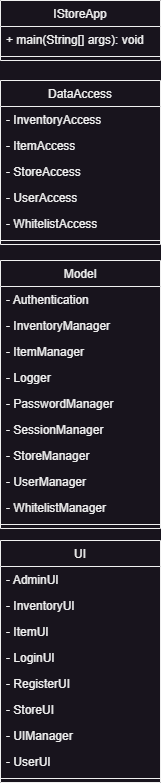

The diagram above was exported from draw.io. Its source (the exported page's mxGraphModel, read from the mxfile embedded in the PNG):
<mxGraphModel dx="712" dy="820" grid="1" gridSize="10" guides="1" tooltips="1" connect="1" arrows="1" fold="1" page="1" pageScale="1" pageWidth="827" pageHeight="1169" math="0" shadow="0">
  <root>
    <mxCell id="WIyWlLk6GJQsqaUBKTNV-0" />
    <mxCell id="WIyWlLk6GJQsqaUBKTNV-1" parent="WIyWlLk6GJQsqaUBKTNV-0" />
    <mxCell id="zkfFHV4jXpPFQw0GAbJ--6" value="UI" style="swimlane;fontStyle=0;align=center;verticalAlign=top;childLayout=stackLayout;horizontal=1;startSize=26;horizontalStack=0;resizeParent=1;resizeLast=0;collapsible=1;marginBottom=0;rounded=0;shadow=0;strokeWidth=1;" parent="WIyWlLk6GJQsqaUBKTNV-1" vertex="1">
      <mxGeometry x="360" y="750" width="160" height="242" as="geometry">
        <mxRectangle x="130" y="380" width="160" height="26" as="alternateBounds" />
      </mxGeometry>
    </mxCell>
    <mxCell id="zkfFHV4jXpPFQw0GAbJ--7" value="- AdminUI" style="text;align=left;verticalAlign=top;spacingLeft=4;spacingRight=4;overflow=hidden;rotatable=0;points=[[0,0.5],[1,0.5]];portConstraint=eastwest;" parent="zkfFHV4jXpPFQw0GAbJ--6" vertex="1">
      <mxGeometry y="26" width="160" height="26" as="geometry" />
    </mxCell>
    <mxCell id="E9t7YDjbc0ByI0nViXGv-17" value="- InventoryUI" style="text;align=left;verticalAlign=top;spacingLeft=4;spacingRight=4;overflow=hidden;rotatable=0;points=[[0,0.5],[1,0.5]];portConstraint=eastwest;rounded=0;shadow=0;html=0;" parent="zkfFHV4jXpPFQw0GAbJ--6" vertex="1">
      <mxGeometry y="52" width="160" height="26" as="geometry" />
    </mxCell>
    <mxCell id="E9t7YDjbc0ByI0nViXGv-18" value="- ItemUI" style="text;align=left;verticalAlign=top;spacingLeft=4;spacingRight=4;overflow=hidden;rotatable=0;points=[[0,0.5],[1,0.5]];portConstraint=eastwest;rounded=0;shadow=0;html=0;" parent="zkfFHV4jXpPFQw0GAbJ--6" vertex="1">
      <mxGeometry y="78" width="160" height="26" as="geometry" />
    </mxCell>
    <mxCell id="E9t7YDjbc0ByI0nViXGv-19" value="- LoginUI" style="text;align=left;verticalAlign=top;spacingLeft=4;spacingRight=4;overflow=hidden;rotatable=0;points=[[0,0.5],[1,0.5]];portConstraint=eastwest;rounded=0;shadow=0;html=0;" parent="zkfFHV4jXpPFQw0GAbJ--6" vertex="1">
      <mxGeometry y="104" width="160" height="26" as="geometry" />
    </mxCell>
    <mxCell id="E9t7YDjbc0ByI0nViXGv-22" value="- RegisterUI" style="text;align=left;verticalAlign=top;spacingLeft=4;spacingRight=4;overflow=hidden;rotatable=0;points=[[0,0.5],[1,0.5]];portConstraint=eastwest;rounded=0;shadow=0;html=0;" parent="zkfFHV4jXpPFQw0GAbJ--6" vertex="1">
      <mxGeometry y="130" width="160" height="26" as="geometry" />
    </mxCell>
    <mxCell id="E9t7YDjbc0ByI0nViXGv-21" value="- StoreUI" style="text;align=left;verticalAlign=top;spacingLeft=4;spacingRight=4;overflow=hidden;rotatable=0;points=[[0,0.5],[1,0.5]];portConstraint=eastwest;rounded=0;shadow=0;html=0;" parent="zkfFHV4jXpPFQw0GAbJ--6" vertex="1">
      <mxGeometry y="156" width="160" height="26" as="geometry" />
    </mxCell>
    <mxCell id="E9t7YDjbc0ByI0nViXGv-23" value="- UIManager" style="text;align=left;verticalAlign=top;spacingLeft=4;spacingRight=4;overflow=hidden;rotatable=0;points=[[0,0.5],[1,0.5]];portConstraint=eastwest;rounded=0;shadow=0;html=0;" parent="zkfFHV4jXpPFQw0GAbJ--6" vertex="1">
      <mxGeometry y="182" width="160" height="26" as="geometry" />
    </mxCell>
    <mxCell id="zkfFHV4jXpPFQw0GAbJ--8" value="- UserUI" style="text;align=left;verticalAlign=top;spacingLeft=4;spacingRight=4;overflow=hidden;rotatable=0;points=[[0,0.5],[1,0.5]];portConstraint=eastwest;rounded=0;shadow=0;html=0;" parent="zkfFHV4jXpPFQw0GAbJ--6" vertex="1">
      <mxGeometry y="208" width="160" height="26" as="geometry" />
    </mxCell>
    <mxCell id="zkfFHV4jXpPFQw0GAbJ--9" value="" style="line;html=1;strokeWidth=1;align=left;verticalAlign=middle;spacingTop=-1;spacingLeft=3;spacingRight=3;rotatable=0;labelPosition=right;points=[];portConstraint=eastwest;" parent="zkfFHV4jXpPFQw0GAbJ--6" vertex="1">
      <mxGeometry y="234" width="160" height="8" as="geometry" />
    </mxCell>
    <mxCell id="zkfFHV4jXpPFQw0GAbJ--13" value="DataAccess" style="swimlane;fontStyle=0;align=center;verticalAlign=top;childLayout=stackLayout;horizontal=1;startSize=26;horizontalStack=0;resizeParent=1;resizeLast=0;collapsible=1;marginBottom=0;rounded=0;shadow=0;strokeWidth=1;" parent="WIyWlLk6GJQsqaUBKTNV-1" vertex="1">
      <mxGeometry x="360" y="290" width="160" height="164" as="geometry">
        <mxRectangle x="340" y="380" width="170" height="26" as="alternateBounds" />
      </mxGeometry>
    </mxCell>
    <mxCell id="zkfFHV4jXpPFQw0GAbJ--14" value="- InventoryAccess" style="text;align=left;verticalAlign=top;spacingLeft=4;spacingRight=4;overflow=hidden;rotatable=0;points=[[0,0.5],[1,0.5]];portConstraint=eastwest;" parent="zkfFHV4jXpPFQw0GAbJ--13" vertex="1">
      <mxGeometry y="26" width="160" height="26" as="geometry" />
    </mxCell>
    <mxCell id="E9t7YDjbc0ByI0nViXGv-0" value="- ItemAccess" style="text;align=left;verticalAlign=top;spacingLeft=4;spacingRight=4;overflow=hidden;rotatable=0;points=[[0,0.5],[1,0.5]];portConstraint=eastwest;" parent="zkfFHV4jXpPFQw0GAbJ--13" vertex="1">
      <mxGeometry y="52" width="160" height="26" as="geometry" />
    </mxCell>
    <mxCell id="E9t7YDjbc0ByI0nViXGv-2" value="- StoreAccess" style="text;align=left;verticalAlign=top;spacingLeft=4;spacingRight=4;overflow=hidden;rotatable=0;points=[[0,0.5],[1,0.5]];portConstraint=eastwest;" parent="zkfFHV4jXpPFQw0GAbJ--13" vertex="1">
      <mxGeometry y="78" width="160" height="26" as="geometry" />
    </mxCell>
    <mxCell id="E9t7YDjbc0ByI0nViXGv-3" value="- UserAccess" style="text;align=left;verticalAlign=top;spacingLeft=4;spacingRight=4;overflow=hidden;rotatable=0;points=[[0,0.5],[1,0.5]];portConstraint=eastwest;" parent="zkfFHV4jXpPFQw0GAbJ--13" vertex="1">
      <mxGeometry y="104" width="160" height="26" as="geometry" />
    </mxCell>
    <mxCell id="E9t7YDjbc0ByI0nViXGv-1" value="- WhitelistAccess" style="text;align=left;verticalAlign=top;spacingLeft=4;spacingRight=4;overflow=hidden;rotatable=0;points=[[0,0.5],[1,0.5]];portConstraint=eastwest;" parent="zkfFHV4jXpPFQw0GAbJ--13" vertex="1">
      <mxGeometry y="130" width="160" height="26" as="geometry" />
    </mxCell>
    <mxCell id="zkfFHV4jXpPFQw0GAbJ--15" value="" style="line;html=1;strokeWidth=1;align=left;verticalAlign=middle;spacingTop=-1;spacingLeft=3;spacingRight=3;rotatable=0;labelPosition=right;points=[];portConstraint=eastwest;" parent="zkfFHV4jXpPFQw0GAbJ--13" vertex="1">
      <mxGeometry y="156" width="160" height="8" as="geometry" />
    </mxCell>
    <mxCell id="zkfFHV4jXpPFQw0GAbJ--17" value="IStoreApp" style="swimlane;fontStyle=0;align=center;verticalAlign=top;childLayout=stackLayout;horizontal=1;startSize=26;horizontalStack=0;resizeParent=1;resizeLast=0;collapsible=1;marginBottom=0;rounded=0;shadow=0;strokeWidth=1;" parent="WIyWlLk6GJQsqaUBKTNV-1" vertex="1">
      <mxGeometry x="360" y="210" width="160" height="60" as="geometry">
        <mxRectangle x="550" y="140" width="160" height="26" as="alternateBounds" />
      </mxGeometry>
    </mxCell>
    <mxCell id="zkfFHV4jXpPFQw0GAbJ--18" value="+ main(String[] args): void" style="text;align=left;verticalAlign=top;spacingLeft=4;spacingRight=4;overflow=hidden;rotatable=0;points=[[0,0.5],[1,0.5]];portConstraint=eastwest;" parent="zkfFHV4jXpPFQw0GAbJ--17" vertex="1">
      <mxGeometry y="26" width="160" height="26" as="geometry" />
    </mxCell>
    <mxCell id="zkfFHV4jXpPFQw0GAbJ--23" value="" style="line;html=1;strokeWidth=1;align=left;verticalAlign=middle;spacingTop=-1;spacingLeft=3;spacingRight=3;rotatable=0;labelPosition=right;points=[];portConstraint=eastwest;" parent="zkfFHV4jXpPFQw0GAbJ--17" vertex="1">
      <mxGeometry y="52" width="160" height="8" as="geometry" />
    </mxCell>
    <mxCell id="E9t7YDjbc0ByI0nViXGv-4" value="Model" style="swimlane;fontStyle=0;align=center;verticalAlign=top;childLayout=stackLayout;horizontal=1;startSize=26;horizontalStack=0;resizeParent=1;resizeLast=0;collapsible=1;marginBottom=0;rounded=0;shadow=0;strokeWidth=1;" parent="WIyWlLk6GJQsqaUBKTNV-1" vertex="1">
      <mxGeometry x="360" y="470" width="160" height="268" as="geometry">
        <mxRectangle x="130" y="380" width="160" height="26" as="alternateBounds" />
      </mxGeometry>
    </mxCell>
    <mxCell id="E9t7YDjbc0ByI0nViXGv-5" value="- Authentication" style="text;align=left;verticalAlign=top;spacingLeft=4;spacingRight=4;overflow=hidden;rotatable=0;points=[[0,0.5],[1,0.5]];portConstraint=eastwest;" parent="E9t7YDjbc0ByI0nViXGv-4" vertex="1">
      <mxGeometry y="26" width="160" height="26" as="geometry" />
    </mxCell>
    <mxCell id="E9t7YDjbc0ByI0nViXGv-6" value="- InventoryManager" style="text;align=left;verticalAlign=top;spacingLeft=4;spacingRight=4;overflow=hidden;rotatable=0;points=[[0,0.5],[1,0.5]];portConstraint=eastwest;rounded=0;shadow=0;html=0;" parent="E9t7YDjbc0ByI0nViXGv-4" vertex="1">
      <mxGeometry y="52" width="160" height="26" as="geometry" />
    </mxCell>
    <mxCell id="E9t7YDjbc0ByI0nViXGv-10" value="- ItemManager" style="text;align=left;verticalAlign=top;spacingLeft=4;spacingRight=4;overflow=hidden;rotatable=0;points=[[0,0.5],[1,0.5]];portConstraint=eastwest;rounded=0;shadow=0;html=0;" parent="E9t7YDjbc0ByI0nViXGv-4" vertex="1">
      <mxGeometry y="78" width="160" height="26" as="geometry" />
    </mxCell>
    <mxCell id="E9t7YDjbc0ByI0nViXGv-12" value="- Logger" style="text;align=left;verticalAlign=top;spacingLeft=4;spacingRight=4;overflow=hidden;rotatable=0;points=[[0,0.5],[1,0.5]];portConstraint=eastwest;rounded=0;shadow=0;html=0;" parent="E9t7YDjbc0ByI0nViXGv-4" vertex="1">
      <mxGeometry y="104" width="160" height="26" as="geometry" />
    </mxCell>
    <mxCell id="E9t7YDjbc0ByI0nViXGv-14" value="- PasswordManager" style="text;align=left;verticalAlign=top;spacingLeft=4;spacingRight=4;overflow=hidden;rotatable=0;points=[[0,0.5],[1,0.5]];portConstraint=eastwest;rounded=0;shadow=0;html=0;" parent="E9t7YDjbc0ByI0nViXGv-4" vertex="1">
      <mxGeometry y="130" width="160" height="26" as="geometry" />
    </mxCell>
    <mxCell id="E9t7YDjbc0ByI0nViXGv-13" value="- SessionManager" style="text;align=left;verticalAlign=top;spacingLeft=4;spacingRight=4;overflow=hidden;rotatable=0;points=[[0,0.5],[1,0.5]];portConstraint=eastwest;rounded=0;shadow=0;html=0;" parent="E9t7YDjbc0ByI0nViXGv-4" vertex="1">
      <mxGeometry y="156" width="160" height="26" as="geometry" />
    </mxCell>
    <mxCell id="E9t7YDjbc0ByI0nViXGv-11" value="- StoreManager" style="text;align=left;verticalAlign=top;spacingLeft=4;spacingRight=4;overflow=hidden;rotatable=0;points=[[0,0.5],[1,0.5]];portConstraint=eastwest;rounded=0;shadow=0;html=0;" parent="E9t7YDjbc0ByI0nViXGv-4" vertex="1">
      <mxGeometry y="182" width="160" height="26" as="geometry" />
    </mxCell>
    <mxCell id="E9t7YDjbc0ByI0nViXGv-16" value="- UserManager" style="text;align=left;verticalAlign=top;spacingLeft=4;spacingRight=4;overflow=hidden;rotatable=0;points=[[0,0.5],[1,0.5]];portConstraint=eastwest;rounded=0;shadow=0;html=0;" parent="E9t7YDjbc0ByI0nViXGv-4" vertex="1">
      <mxGeometry y="208" width="160" height="26" as="geometry" />
    </mxCell>
    <mxCell id="E9t7YDjbc0ByI0nViXGv-15" value="- WhitelistManager" style="text;align=left;verticalAlign=top;spacingLeft=4;spacingRight=4;overflow=hidden;rotatable=0;points=[[0,0.5],[1,0.5]];portConstraint=eastwest;rounded=0;shadow=0;html=0;" parent="E9t7YDjbc0ByI0nViXGv-4" vertex="1">
      <mxGeometry y="234" width="160" height="26" as="geometry" />
    </mxCell>
    <mxCell id="E9t7YDjbc0ByI0nViXGv-7" value="" style="line;html=1;strokeWidth=1;align=left;verticalAlign=middle;spacingTop=-1;spacingLeft=3;spacingRight=3;rotatable=0;labelPosition=right;points=[];portConstraint=eastwest;" parent="E9t7YDjbc0ByI0nViXGv-4" vertex="1">
      <mxGeometry y="260" width="160" height="8" as="geometry" />
    </mxCell>
  </root>
</mxGraphModel>